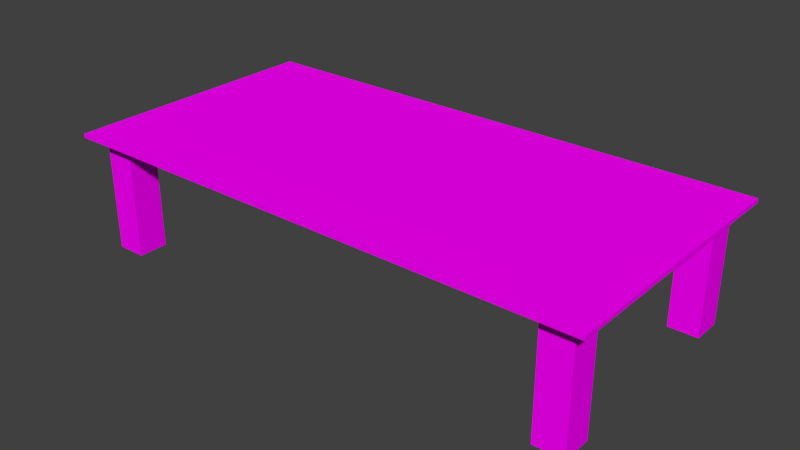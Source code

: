 # Source: Table.blend  (saved by Blender 2.76.0; exported with 4.5.12 LTS)
import bpy
from mathutils import Matrix  # noqa: F401  (used for matrix-valued properties, if any)

bpy.ops.wm.read_factory_settings(use_empty=True)
scene = bpy.context.scene
scene.name = 'Scene'

# ---- collections
col_collection_1 = bpy.data.collections.new('Collection 1'); scene.collection.children.link(col_collection_1)

# ---- images (referenced by path relative to the original .blend; pixels are not part of the script)
import os
ASSET_DIR = os.environ.get("B2B_ASSET_DIR", "")  # directory of the original .blend (textures are referenced by path, not embedded)
HERE = os.path.dirname(os.path.abspath(__file__))  # packed textures are extracted next to this script under _unpacked/

def load_image(name, relpath, width, height, colorspace="sRGB"):
    """Load a texture the original file referenced (path relative to the .blend, or extracted next to this script)."""
    p = next((c for c in (os.path.join(HERE, relpath), os.path.join(ASSET_DIR, relpath)) if relpath and os.path.exists(c)), "")
    if p:
        img = bpy.data.images.load(p, check_existing=True)
        img.name = name
    else:  # same state as the original file: an image datablock whose file is absent (Cycles renders it pink)
        img = bpy.data.images.new(name, width, height)
        img.source = "FILE"
        img.filepath = "//" + (relpath or name)
    img.colorspace_settings.name = colorspace
    return img
img_tex_main_menu_obj_png = load_image('TEX_Main_Menu_Obj.png', 'TEX_Main_Menu_Obj.png', 1024, 1024, 'sRGB')

# ---- materials (node trees are filled in below, after node groups)
mat_material = bpy.data.materials.new('Material')
mat_material.alpha_threshold = 0.0
mat_material.roughness = 0.5

# ---- material node trees
mat_material.use_nodes = True; mat_material.node_tree.nodes.clear()
_N = mat_material.node_tree.nodes; _L = mat_material.node_tree.links
n0 = _N.new('ShaderNodeOutputMaterial'); n0.name = 'Material Output'; n0.location = (300, 300)
n1 = _N.new('ShaderNodeBsdfDiffuse'); n1.name = 'Diffuse BSDF'; n1.location = (10, 300)
n2 = _N.new('ShaderNodeTexImage'); n2.name = 'Image Texture'; n2.location = (-320, 375)
n2.width = 140
n2.image = img_tex_main_menu_obj_png
_L.new(n1.outputs[0], n0.inputs[0])
_L.new(n2.outputs[0], n1.inputs[0])
n0.is_active_output = True

# ---- world
world_world = bpy.data.worlds.new('World'); scene.world = world_world
world_world.color = (0.05088, 0.05088, 0.05088)
world_world.use_sun_shadow = False
world_world.sun_shadow_jitter_overblur = 0.0
world_world.cycles.sampling_method = 'MANUAL'
world_world.cycles.sample_map_resolution = 256

# ---- meshes
me_cube = bpy.data.meshes.new('Cube')
me_cube.from_pydata([(6.75, 3.375, 2.9), (6.75, -3.375, 2.9), (-6.75, -3.375, 2.9), (-6.75, 3.375, 2.9), (6.75, 3.375, 3.0), (6.75, -3.375, 3.0), (-6.75, -3.375, 3.0), (-6.75, 3.375, 3.0), (6.375, 3.375, 2.9), (5.625, 3.375, 2.9), (-5.625, 3.375, 2.9), (-6.375, 3.375, 2.9), (6.375, -3.375, 2.9), (5.625, -3.375, 2.9), (-5.625, -3.375, 2.9), (-6.375, -3.375, 2.9), (6.375, 3.375, 3.0), (5.625, 3.375, 3.0), (-5.625, 3.375, 3.0), (-6.375, 3.375, 3.0), (6.375, -3.375, 3.0), (5.625, -3.375, 3.0), (-5.625, -3.375, 3.0), (-6.375, -3.375, 3.0), (6.75, 3.0, 2.9), (6.75, 2.25, 2.9), (6.75, -2.25, 2.9), (6.75, -3.0, 2.9), (-6.75, -3.0, 2.9), (-6.75, -2.25, 2.9), (-6.75, 2.25, 2.9), (-6.75, 3.0, 2.9), (6.75, 3.0, 3.0), (6.75, 2.25, 3.0), (6.75, -2.25, 3.0), (6.75, -3.0, 3.0), (-6.75, -3.0, 3.0), (-6.75, -2.25, 3.0), (-6.75, 2.25, 3.0), (-6.75, 3.0, 3.0), (6.375, 3.0, 3.0), (6.375, 2.25, 3.0), (6.375, -2.25, 3.0), (6.375, -3.0, 3.0), (5.625, 3.0, 3.0), (5.625, 2.25, 3.0), (5.625, -2.25, 3.0), (5.625, -3.0, 3.0), (-5.625, 3.0, 3.0), (-5.625, 2.25, 3.0), (-5.625, -2.25, 3.0), (-5.625, -3.0, 3.0), (-6.375, 3.0, 3.0), (-6.375, 2.25, 3.0), (-6.375, -2.25, 3.0), (-6.375, -3.0, 3.0), (6.375, -3.0, 2.9), (6.375, -2.25, 2.9), (6.375, 2.25, 2.9), (6.375, 3.0, 2.9), (5.625, -3.0, 2.9), (5.625, -2.25, 2.9), (5.625, 2.25, 2.9), (5.625, 3.0, 2.9), (-5.625, -3.0, 2.9), (-5.625, -2.25, 2.9), (-6.375, 3.0, 0.0), (-6.375, 2.25, 0.0), (-6.375, -2.25, 0.0), (-6.375, -3.0, 0.0), (-5.625, 3.0, 0.0), (-5.625, 2.25, 2.9), (-5.625, 3.0, 2.9), (-6.375, -3.0, 2.9), (-6.375, -2.25, 2.9), (-5.625, 2.25, 0.0), (-5.625, -2.25, 0.0), (-5.625, -3.0, 0.0), (5.625, 3.0, 0.0), (5.625, 2.25, 0.0), (5.625, -2.25, 0.0), (5.625, -3.0, 0.0), (6.375, 3.0, 0.0), (6.375, 2.25, 0.0), (6.375, -2.25, 0.0), (6.375, -3.0, 0.0), (-6.375, 2.25, 2.9), (-6.375, 3.0, 2.9)], [], [(73, 15, 2, 28), (55, 36, 6, 23), (27, 35, 5, 1), (15, 23, 6, 2), (31, 39, 7, 3), (19, 11, 3, 7), (4, 0, 8, 16), (12, 20, 21, 13), (9, 10, 18, 17), (14, 22, 23, 15), (1, 5, 20, 12), (43, 47, 21, 20), (21, 22, 14, 13), (51, 55, 23, 22), (35, 43, 20, 5), (59, 63, 9, 8), (47, 51, 22, 21), (72, 87, 11, 10), (27, 1, 12, 56), (60, 61, 80, 81), (60, 64, 65, 61), (74, 86, 71, 65), (18, 19, 52, 48), (56, 60, 81, 85), (13, 14, 64, 60), (62, 71, 72, 63), (65, 71, 62, 61), (63, 72, 10, 9), (61, 62, 58, 57), (16, 17, 44, 40), (24, 25, 58, 59), (65, 64, 77, 76), (26, 27, 56, 57), (0, 24, 59, 8), (52, 53, 49, 48), (25, 26, 57, 58), (54, 55, 51, 50), (53, 54, 50, 49), (14, 15, 73, 64), (44, 48, 49, 45), (49, 50, 46, 45), (46, 50, 51, 47), (17, 18, 48, 44), (12, 13, 60, 56), (40, 44, 45, 41), (32, 40, 41, 33), (45, 46, 42, 41), (42, 46, 47, 43), (34, 42, 43, 35), (4, 16, 40, 32), (30, 38, 39, 31), (33, 41, 42, 34), (28, 36, 37, 29), (2, 6, 36, 28), (26, 34, 35, 27), (29, 37, 38, 30), (24, 32, 33, 25), (0, 4, 32, 24), (52, 39, 38, 53), (25, 33, 34, 26), (54, 37, 36, 55), (19, 7, 39, 52), (87, 86, 30, 31), (71, 86, 67, 75), (72, 71, 75, 70), (63, 59, 82, 78), (64, 73, 69, 77), (53, 38, 37, 54), (87, 72, 70, 66), (74, 73, 28, 29), (11, 87, 31, 3), (16, 8, 9, 17), (61, 57, 84, 80), (73, 74, 68, 69), (74, 65, 76, 68), (57, 56, 85, 84), (86, 87, 66, 67), (59, 58, 83, 82), (58, 62, 79, 83), (67, 66, 70, 75), (82, 83, 79, 78), (69, 68, 76, 77), (86, 74, 29, 30), (84, 85, 81, 80), (62, 63, 78, 79), (18, 10, 11, 19)])
_uv = me_cube.uv_layers.new(name='UVMap')
_uv.uv.foreach_set('vector', [0.03203, 0.9422, 0.03203, 0.9544, 0.01981, 0.9544, 0.01981, 0.9422, 0.03328, 0.7467, 0.02107, 0.7467, 0.02107, 0.7345, 0.03328, 0.7345, 0.4719, 0.7467, 0.4609, 0.7467, 0.4609, 0.7345, 0.4719, 0.7345, 0.03328, 0.7235, 0.03328, 0.7345, 0.02107, 0.7345, 0.02107, 0.7235, 0.01007, 0.9422, 0.02107, 0.9422, 0.02107, 0.9544, 0.01007, 0.9544, 0.03328, 0.9544, 0.03328, 0.9654, 0.02107, 0.9654, 0.02107, 0.9544, 0.4609, 0.9544, 0.4609, 0.9654, 0.4487, 0.9654, 0.4487, 0.9544, 0.4487, 0.7235, 0.4487, 0.7345, 0.4242, 0.7345, 0.4242, 0.7235, 0.4242, 0.9654, 0.05772, 0.9654, 0.05772, 0.9544, 0.4242, 0.9544, 0.05772, 0.7235, 0.05772, 0.7345, 0.03328, 0.7345, 0.03328, 0.7235, 0.4609, 0.7235, 0.4609, 0.7345, 0.4487, 0.7345, 0.4487, 0.7235, 0.4487, 0.7467, 0.4242, 0.7467, 0.4242, 0.7345, 0.4487, 0.7345, 0.4242, 0.7345, 0.05772, 0.7345, 0.05772, 0.7235, 0.4242, 0.7235, 0.05772, 0.7467, 0.03328, 0.7467, 0.03328, 0.7345, 0.05772, 0.7345, 0.4609, 0.7467, 0.4487, 0.7467, 0.4487, 0.7345, 0.4609, 0.7345, 0.4474, 0.7467, 0.423, 0.7467, 0.423, 0.7345, 0.4474, 0.7345, 0.4242, 0.7467, 0.05772, 0.7467, 0.05772, 0.7345, 0.4242, 0.7345, 0.05646, 0.7467, 0.03203, 0.7467, 0.03203, 0.7345, 0.05646, 0.7345, 0.4596, 0.9422, 0.4596, 0.9544, 0.4474, 0.9544, 0.4474, 0.9422, 0.423, 0.9422, 0.423, 0.9177, 0.423, 0.9177, 0.423, 0.9422, 0.423, 0.9422, 0.05646, 0.9422, 0.05646, 0.9177, 0.423, 0.9177, 0.03203, 0.9177, 0.03203, 0.7711, 0.05646, 0.7711, 0.05646, 0.9177, 0.05772, 0.9544, 0.03328, 0.9544, 0.03328, 0.9422, 0.05772, 0.9422, 0.4474, 0.9422, 0.423, 0.9422, 0.423, 0.9422, 0.4474, 0.9422, 0.423, 0.9544, 0.05646, 0.9544, 0.05646, 0.9422, 0.423, 0.9422, 0.423, 0.7711, 0.05646, 0.7711, 0.05646, 0.7467, 0.423, 0.7467, 0.05646, 0.9177, 0.05646, 0.7711, 0.423, 0.7711, 0.423, 0.9177, 0.423, 0.7467, 0.05646, 0.7467, 0.05646, 0.7345, 0.423, 0.7345, 0.423, 0.9177, 0.423, 0.7711, 0.4474, 0.7711, 0.4474, 0.9177, 0.4487, 0.9544, 0.4242, 0.9544, 0.4242, 0.9422, 0.4487, 0.9422, 0.4596, 0.7467, 0.4596, 0.7711, 0.4474, 0.7711, 0.4474, 0.7467, 0.05646, 0.9177, 0.05646, 0.9422, 0.05646, 0.9422, 0.05646, 0.9177, 0.4596, 0.9177, 0.4596, 0.9422, 0.4474, 0.9422, 0.4474, 0.9177, 0.4596, 0.7345, 0.4596, 0.7467, 0.4474, 0.7467, 0.4474, 0.7345, 0.03328, 0.9422, 0.03328, 0.9178, 0.05772, 0.9178, 0.05772, 0.9422, 0.4596, 0.7711, 0.4596, 0.9177, 0.4474, 0.9177, 0.4474, 0.7711, 0.03328, 0.7712, 0.03328, 0.7467, 0.05772, 0.7467, 0.05772, 0.7712, 0.03328, 0.9178, 0.03328, 0.7712, 0.05772, 0.7712, 0.05772, 0.9178, 0.05646, 0.9544, 0.03203, 0.9544, 0.03203, 0.9422, 0.05646, 0.9422, 0.4242, 0.9422, 0.05772, 0.9422, 0.05772, 0.9178, 0.4242, 0.9178, 0.05772, 0.9178, 0.05772, 0.7712, 0.4242, 0.7712, 0.4242, 0.9178, 0.4242, 0.7712, 0.05772, 0.7712, 0.05772, 0.7467, 0.4242, 0.7467, 0.4242, 0.9544, 0.05772, 0.9544, 0.05772, 0.9422, 0.4242, 0.9422, 0.4474, 0.9544, 0.423, 0.9544, 0.423, 0.9422, 0.4474, 0.9422, 0.4487, 0.9422, 0.4242, 0.9422, 0.4242, 0.9178, 0.4487, 0.9178, 0.4609, 0.9422, 0.4487, 0.9422, 0.4487, 0.9178, 0.4609, 0.9178, 0.4242, 0.9178, 0.4242, 0.7712, 0.4487, 0.7712, 0.4487, 0.9178, 0.4487, 0.7712, 0.4242, 0.7712, 0.4242, 0.7467, 0.4487, 0.7467, 0.4609, 0.7712, 0.4487, 0.7712, 0.4487, 0.7467, 0.4609, 0.7467, 0.4609, 0.9544, 0.4487, 0.9544, 0.4487, 0.9422, 0.4609, 0.9422, 0.01007, 0.9178, 0.02107, 0.9178, 0.02107, 0.9422, 0.01007, 0.9422, 0.4609, 0.9178, 0.4487, 0.9178, 0.4487, 0.7712, 0.4609, 0.7712, 0.01007, 0.7467, 0.02107, 0.7467, 0.02107, 0.7712, 0.01007, 0.7712, 0.01007, 0.7345, 0.02107, 0.7345, 0.02107, 0.7467, 0.01007, 0.7467, 0.4719, 0.7712, 0.4609, 0.7712, 0.4609, 0.7467, 0.4719, 0.7467, 0.01007, 0.7712, 0.02107, 0.7712, 0.02107, 0.9178, 0.01007, 0.9178, 0.4719, 0.9422, 0.4609, 0.9422, 0.4609, 0.9178, 0.4719, 0.9178, 0.4719, 0.9544, 0.4609, 0.9544, 0.4609, 0.9422, 0.4719, 0.9422, 0.03328, 0.9422, 0.02107, 0.9422, 0.02107, 0.9178, 0.03328, 0.9178, 0.4719, 0.9178, 0.4609, 0.9178, 0.4609, 0.7712, 0.4719, 0.7712, 0.03328, 0.7712, 0.02107, 0.7712, 0.02107, 0.7467, 0.03328, 0.7467, 0.03328, 0.9544, 0.02107, 0.9544, 0.02107, 0.9422, 0.03328, 0.9422, 0.03203, 0.7467, 0.03203, 0.7711, 0.01981, 0.7711, 0.01981, 0.7467, 0.05646, 0.7711, 0.03203, 0.7711, 0.03203, 0.7711, 0.05646, 0.7711, 0.05646, 0.7467, 0.05646, 0.7711, 0.05646, 0.7711, 0.05646, 0.7467, 0.423, 0.7467, 0.4474, 0.7467, 0.4474, 0.7467, 0.423, 0.7467, 0.05646, 0.9422, 0.03203, 0.9422, 0.03203, 0.9422, 0.05646, 0.9422, 0.03328, 0.9178, 0.02107, 0.9178, 0.02107, 0.7712, 0.03328, 0.7712, 0.03203, 0.7467, 0.05646, 0.7467, 0.05646, 0.7467, 0.03203, 0.7467, 0.03203, 0.9177, 0.03203, 0.9422, 0.01981, 0.9422, 0.01981, 0.9177, 0.03203, 0.7345, 0.03203, 0.7467, 0.01981, 0.7467, 0.01981, 0.7345, 0.4487, 0.9544, 0.4487, 0.9654, 0.4242, 0.9654, 0.4242, 0.9544, 0.423, 0.9177, 0.4474, 0.9177, 0.4474, 0.9177, 0.423, 0.9177, 0.03203, 0.9422, 0.03203, 0.9177, 0.03203, 0.9177, 0.03203, 0.9422, 0.03203, 0.9177, 0.05646, 0.9177, 0.05646, 0.9177, 0.03203, 0.9177, 0.4474, 0.9177, 0.4474, 0.9422, 0.4474, 0.9422, 0.4474, 0.9177, 0.03203, 0.7711, 0.03203, 0.7467, 0.03203, 0.7467, 0.03203, 0.7711, 0.4474, 0.7467, 0.4474, 0.7711, 0.4474, 0.7711, 0.4474, 0.7467, 0.4474, 0.7711, 0.423, 0.7711, 0.423, 0.7711, 0.4474, 0.7711, 0.03203, 0.7711, 0.03203, 0.7467, 0.05646, 0.7467, 0.05646, 0.7711, 0.4474, 0.7467, 0.4474, 0.7711, 0.423, 0.7711, 0.423, 0.7467, 0.03203, 0.9422, 0.03203, 0.9177, 0.05646, 0.9177, 0.05646, 0.9422, 0.03203, 0.7711, 0.03203, 0.9177, 0.01981, 0.9177, 0.01981, 0.7711, 0.4474, 0.9177, 0.4474, 0.9422, 0.423, 0.9422, 0.423, 0.9177, 0.423, 0.7711, 0.423, 0.7467, 0.423, 0.7467, 0.423, 0.7711, 0.05772, 0.9544, 0.05772, 0.9654, 0.03328, 0.9654, 0.03328, 0.9544])
me_cube.materials.append(mat_material)
me_cube.use_remesh_preserve_volume = False
me_cube.use_remesh_preserve_attributes = False
me_cube.use_mirror_vertex_groups = False
me_cube.update()

# ---- objects
ob_mdl_table = bpy.data.objects.new('MDL_Table', me_cube)

# ---- transforms, parenting, visibility, modifiers, constraints
ob_mdl_table.location = (0.0, 0.0, 0.0)
ob_mdl_table.lock_rotations_4d = False
ob_mdl_table.empty_display_type = 'ARROWS'
ob_mdl_table.lineart.crease_threshold = 0.0

# ---- collection membership
col_collection_1.objects.link(ob_mdl_table)

# ---- scene / render settings (as saved in the file)
scene.frame_start = 1; scene.frame_end = 250; scene.frame_set(1)
scene.render.engine = 'CYCLES'
scene.render.resolution_percentage = 50
scene.render.dither_intensity = 0.0
scene.cycles.use_denoising = False
scene.cycles.samples = 10
scene.cycles.sampling_pattern = 'TABULATED_SOBOL'
scene.cycles.light_sampling_threshold = 0.0
scene.cycles.use_adaptive_sampling = False
scene.cycles.use_light_tree = False
scene.cycles.blur_glossy = 0.0
scene.cycles.pixel_filter_type = 'GAUSSIAN'
scene.cycles.sample_clamp_indirect = 0.0
scene.view_settings.view_transform = 'Standard'
bpy.context.view_layer.update()

# ---- added for rendering (the .blend has no active camera and no usable light): camera, sun
cam_auto = bpy.data.cameras.new('AutoCamera')
cam_auto.lens = 50.0
cam_auto.sensor_width = 36.0
cam_auto.clip_end = 1000.0
ob_auto_camera = bpy.data.objects.new('AutoCamera', cam_auto)
scene.collection.objects.link(ob_auto_camera)
ob_auto_camera.location = (14.238, -17.0856, 12.8904)
ob_auto_camera.rotation_euler = (1.09748, -7.21219e-08, 0.694738)
scene.camera = ob_auto_camera
light_auto_sun = bpy.data.lights.new('AutoSun', 'SUN')
light_auto_sun.energy = 3.0
light_auto_sun.angle = 0.0523599
ob_auto_sun = bpy.data.objects.new('AutoSun', light_auto_sun)
scene.collection.objects.link(ob_auto_sun)
ob_auto_sun.rotation_euler = (0.872665, 0.174533, 0.523599)
bpy.context.view_layer.update()
